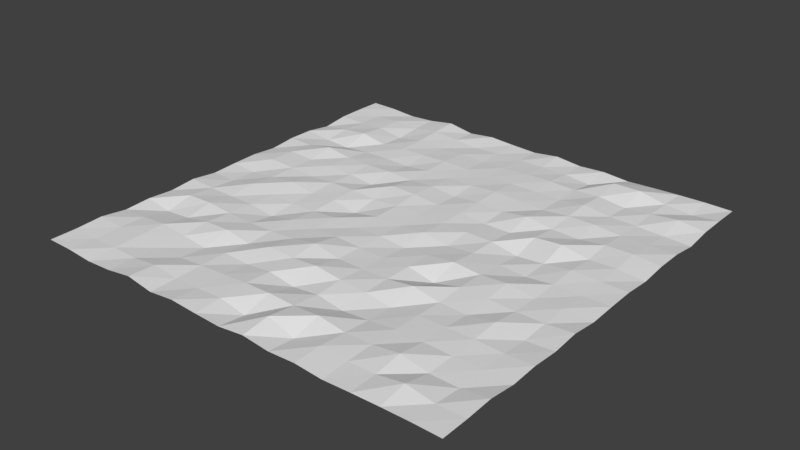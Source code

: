 # Source: surf16x16.blend  (saved by Blender 2.79.0; exported with 4.5.12 LTS)
import bpy
from mathutils import Matrix  # noqa: F401  (used for matrix-valued properties, if any)

bpy.ops.wm.read_factory_settings(use_empty=True)
scene = bpy.context.scene
scene.name = 'Scene'

# ---- collections
col_collection_1 = bpy.data.collections.new('Collection 1'); scene.collection.children.link(col_collection_1)

# ---- world
world_world = bpy.data.worlds.new('World'); scene.world = world_world
world_world.color = (0.05088, 0.05088, 0.05088)
world_world.use_sun_shadow = False
world_world.sun_shadow_jitter_overblur = 0.0
world_world.cycles.sampling_method = 'MANUAL'

# ---- meshes
me_plane = bpy.data.meshes.new('Plane')
me_plane.from_pydata([(-8.0, -8.0, 0.2525), (8.0, -8.0, 0.2525), (-8.0, 8.0, 0.2525), (8.0, 8.0, 0.2525), (-7.0, -8.0, 0.2387), (-6.0, -8.0, 0.163), (-5.0, -8.0, 0.2145), (-4.0, -8.0, 0.3591), (-3.0, -8.0, 0.1908), (-2.0, -8.0, 0.2969), (-1.0, -8.0, 0.2361), (0.0, -8.0, 0.1937), (1.0, -8.0, 0.3123), (2.0, -8.0, 0.2058), (3.0, -8.0, 0.2592), (4.0, -8.0, 0.1807), (5.0, -8.0, 0.2226), (6.0, -8.0, 0.2516), (7.0, -8.0, 0.2657), (7.0, 8.0, 0.2657), (6.0, 8.0, 0.2516), (5.0, 8.0, 0.2226), (4.0, 8.0, 0.1807), (3.0, 8.0, 0.2592), (2.0, 8.0, 0.2058), (1.0, 8.0, 0.3123), (0.0, 8.0, 0.1937), (-1.0, 8.0, 0.2361), (-2.0, 8.0, 0.2969), (-3.0, 8.0, 0.1908), (-4.0, 8.0, 0.3591), (-5.0, 8.0, 0.2145), (-6.0, 8.0, 0.163), (-7.0, 8.0, 0.2387), (-8.0, 7.0, 0.2654), (-8.0, 6.0, 0.2555), (-8.0, 5.0, 0.1313), (-8.0, 4.0, 0.2606), (-8.0, 3.0, 0.2624), (-8.0, 2.0, 0.1671), (-8.0, 1.0, 0.2422), (-8.0, 2.328e-09, 0.2166), (-8.0, -1.0, 0.1703), (-8.0, -2.0, 0.283), (-8.0, -3.0, 0.1929), (-8.0, -4.0, 0.2519), (-8.0, -5.0, 0.1945), (-8.0, -6.0, 0.3151), (-8.0, -7.0, 0.26), (8.0, -7.0, 0.26), (8.0, -6.0, 0.3151), (8.0, -5.0, 0.1945), (8.0, -4.0, 0.2519), (8.0, -3.0, 0.1929), (8.0, -2.0, 0.283), (8.0, -1.0, 0.1703), (8.0, 4.657e-10, 0.2166), (8.0, 1.0, 0.2422), (8.0, 2.0, 0.1671), (8.0, 3.0, 0.2624), (8.0, 4.0, 0.2606), (8.0, 5.0, 0.1313), (8.0, 6.0, 0.2555), (8.0, 7.0, 0.2654), (-7.0, -7.0, 0.2184), (-7.0, -6.0, 0.2477), (-7.0, -5.0, 0.2263), (-7.0, -4.0, 0.06898), (-7.0, -3.0, 0.3049), (-7.0, -2.0, 0.2288), (-7.0, -1.0, 0.1638), (-7.0, 2.328e-09, 0.1454), (-7.0, 1.0, 0.3189), (-7.0, 2.0, 0.308), (-7.0, 3.0, 0.2436), (-7.0, 4.0, 0.1381), (-7.0, 5.0, 0.2619), (-7.0, 6.0, 0.2249), (-7.0, 7.0, 0.204), (-6.0, -7.0, 0.2378), (-6.0, -6.0, 0.2705), (-6.0, -5.0, 0.3007), (-6.0, -4.0, 0.1414), (-6.0, -3.0, 0.3327), (-6.0, -2.0, 0.2063), (-6.0, -1.0, 0.3318), (-6.0, 0.0, 0.2407), (-6.0, 1.0, 0.2637), (-6.0, 2.0, 0.2514), (-6.0, 3.0, 0.4209), (-6.0, 4.0, 0.08234), (-6.0, 5.0, 0.3517), (-6.0, 6.0, 0.2652), (-6.0, 7.0, 0.2597), (-5.0, -7.0, 0.2099), (-5.0, -6.0, 0.1551), (-5.0, -5.0, 0.1987), (-5.0, -4.0, 0.312), (-5.0, -3.0, 0.2526), (-5.0, -2.0, 0.2085), (-5.0, -1.0, 0.2108), (-5.0, 1.863e-09, 0.3417), (-5.0, 1.0, 0.2057), (-5.0, 2.0, 0.2941), (-5.0, 3.0, 0.2701), (-5.0, 4.0, 0.1631), (-5.0, 5.0, 0.1658), (-5.0, 6.0, 0.1088), (-5.0, 7.0, 0.1932), (-4.0, -7.0, 0.3209), (-4.0, -6.0, 0.1524), (-4.0, -5.0, 0.08305), (-4.0, -4.0, 0.3402), (-4.0, -3.0, 0.2078), (-4.0, -2.0, 0.06735), (-4.0, -1.0, 0.1688), (-4.0, -5.122e-09, 0.1984), (-4.0, 1.0, 0.2544), (-4.0, 2.0, 0.2186), (-4.0, 3.0, 0.2552), (-4.0, 4.0, 0.1809), (-4.0, 5.0, 0.2445), (-4.0, 6.0, 0.2642), (-4.0, 7.0, 0.3182), (-3.0, -7.0, 0.2001), (-3.0, -6.0, 0.2393), (-3.0, -5.0, 0.2492), (-3.0, -4.0, 0.1704), (-3.0, -3.0, 0.2335), (-3.0, -2.0, 0.2627), (-3.0, -1.0, 0.1893), (-3.0, -5.122e-09, 0.2346), (-3.0, 1.0, 0.2703), (-3.0, 2.0, 0.1096), (-3.0, 3.0, 0.2713), (-3.0, 4.0, 0.1493), (-3.0, 5.0, 0.2478), (-3.0, 6.0, 0.2142), (-3.0, 7.0, 0.2453), (-2.0, -7.0, 0.2421), (-2.0, -6.0, 0.2817), (-2.0, -5.0, 0.1975), (-2.0, -4.0, 0.3988), (-2.0, -3.0, 0.2914), (-2.0, -2.0, 0.2516), (-2.0, -1.0, 0.2724), (-2.0, 1.863e-09, 0.06162), (-2.0, 1.0, 0.2096), (-2.0, 2.0, 0.358), (-2.0, 3.0, 0.228), (-2.0, 4.0, 0.2615), (-2.0, 5.0, 0.2943), (-2.0, 6.0, 0.2423), (-2.0, 7.0, 0.1685), (-1.0, -7.0, 0.2793), (-1.0, -6.0, 0.3474), (-1.0, -5.0, 0.2951), (-1.0, -4.0, 0.3502), (-1.0, -3.0, 0.4539), (-1.0, -2.0, 0.2922), (-1.0, -1.0, 0.2191), (-1.0, 1.863e-09, 0.2435), (-1.0, 1.0, 0.2692), (-1.0, 2.0, 0.341), (-1.0, 3.0, 0.2945), (-1.0, 4.0, 0.2438), (-1.0, 5.0, 0.2545), (-1.0, 6.0, 0.2003), (-1.0, 7.0, 0.1933), (0.0, -7.0, 0.08364), (0.0, -6.0, 0.3755), (0.0, -5.0, 0.134), (0.0, -4.0, 0.4315), (0.0, -3.0, 0.2485), (0.0, -2.0, 0.2337), (0.0, -1.0, 0.2488), (0.0, 1.863e-09, 0.2249), (0.0, 1.0, 0.2441), (0.0, 2.0, 0.2472), (0.0, 3.0, 0.1892), (0.0, 4.0, 0.2603), (0.0, 5.0, 0.2522), (0.0, 6.0, 0.2494), (0.0, 7.0, 0.2131), (1.0, -7.0, 0.458), (1.0, -6.0, 0.3375), (1.0, -5.0, 0.2408), (1.0, -4.0, 0.3104), (1.0, -3.0, 0.2431), (1.0, -2.0, 0.2155), (1.0, -1.0, 0.149), (1.0, -5.588e-09, 0.3169), (1.0, 1.0, 0.2533), (1.0, 2.0, 0.2641), (1.0, 3.0, 0.2741), (1.0, 4.0, 0.321), (1.0, 5.0, 0.265), (1.0, 6.0, 0.2809), (1.0, 7.0, 0.2282), (2.0, -7.0, 0.1213), (2.0, -6.0, 0.3956), (2.0, -5.0, 0.07799), (2.0, -4.0, 0.2417), (2.0, -3.0, 0.2609), (2.0, -2.0, 0.2573), (2.0, -1.0, 0.2407), (2.0, 1.863e-09, 0.1602), (2.0, 1.0, 0.2566), (2.0, 2.0, 0.1722), (2.0, 3.0, 0.2342), (2.0, 4.0, 0.277), (2.0, 5.0, 0.2508), (2.0, 6.0, 0.3038), (2.0, 7.0, 0.2106), (3.0, -7.0, 0.3043), (3.0, -6.0, 0.2401), (3.0, -5.0, 0.1516), (3.0, -4.0, 0.1073), (3.0, -3.0, 0.3883), (3.0, -2.0, 0.04602), (3.0, -1.0, 0.3483), (3.0, 1.863e-09, 0.2427), (3.0, 1.0, 0.2413), (3.0, 2.0, 0.1625), (3.0, 3.0, 0.3741), (3.0, 4.0, 0.2385), (3.0, 5.0, 0.2351), (3.0, 6.0, 0.2508), (3.0, 7.0, 0.1035), (4.0, -7.0, 0.2273), (4.0, -6.0, 0.2565), (4.0, -5.0, 0.2543), (4.0, -4.0, 0.2428), (4.0, -3.0, 0.2074), (4.0, -2.0, 0.2778), (4.0, -1.0, 0.2614), (4.0, 2.328e-09, 0.1735), (4.0, 1.0, 0.06203), (4.0, 2.0, 0.3278), (4.0, 3.0, 0.234), (4.0, 4.0, 0.3226), (4.0, 5.0, 0.3744), (4.0, 6.0, 0.3121), (4.0, 7.0, 0.4581), (5.0, -7.0, 0.256), (5.0, -6.0, 0.3947), (5.0, -5.0, 0.2552), (5.0, -4.0, 0.2478), (5.0, -3.0, 0.1706), (5.0, -2.0, 0.2563), (5.0, -1.0, 0.3309), (5.0, 1.863e-09, 0.1113), (5.0, 1.0, 0.1384), (5.0, 2.0, 0.4026), (5.0, 3.0, 0.1968), (5.0, 4.0, 0.3306), (5.0, 5.0, 0.2373), (5.0, 6.0, 0.1865), (5.0, 7.0, 0.4646), (6.0, -7.0, 0.4201), (6.0, -6.0, 0.1931), (6.0, -5.0, 0.2229), (6.0, -4.0, 0.2678), (6.0, -3.0, 0.3359), (6.0, -2.0, 0.2081), (6.0, -1.0, 0.1887), (6.0, -6.054e-09, 0.2117), (6.0, 1.0, 0.2811), (6.0, 2.0, 0.2189), (6.0, 3.0, 0.3187), (6.0, 4.0, 0.2476), (6.0, 5.0, 0.2123), (6.0, 6.0, 0.2727), (6.0, 7.0, 0.2603), (7.0, -7.0, 0.2481), (7.0, -6.0, 0.1723), (7.0, -5.0, 0.217), (7.0, -4.0, 0.2216), (7.0, -3.0, 0.1374), (7.0, -2.0, 0.2007), (7.0, -1.0, 0.2377), (7.0, 5.843e-08, 0.1963), (7.0, 1.0, 0.243), (7.0, 2.0, 0.2543), (7.0, 3.0, 0.3392), (7.0, 4.0, 0.2612), (7.0, 5.0, 0.1729), (7.0, 6.0, 0.3718), (7.0, 7.0, 0.1615)], [], [(288, 63, 3, 19), (34, 78, 33, 2), (78, 93, 32, 33), (93, 108, 31, 32), (108, 123, 30, 31), (123, 138, 29, 30), (138, 153, 28, 29), (153, 168, 27, 28), (168, 183, 26, 27), (183, 198, 25, 26), (198, 213, 24, 25), (213, 228, 23, 24), (228, 243, 22, 23), (243, 258, 21, 22), (258, 273, 20, 21), (273, 288, 19, 20), (17, 18, 274, 259), (259, 274, 275, 260), (260, 275, 276, 261), (261, 276, 277, 262), (262, 277, 278, 263), (263, 278, 279, 264), (264, 279, 280, 265), (265, 280, 281, 266), (266, 281, 282, 267), (267, 282, 283, 268), (268, 283, 284, 269), (269, 284, 285, 270), (270, 285, 286, 271), (271, 286, 287, 272), (272, 287, 288, 273), (16, 17, 259, 244), (244, 259, 260, 245), (245, 260, 261, 246), (246, 261, 262, 247), (247, 262, 263, 248), (248, 263, 264, 249), (249, 264, 265, 250), (250, 265, 266, 251), (251, 266, 267, 252), (252, 267, 268, 253), (253, 268, 269, 254), (254, 269, 270, 255), (255, 270, 271, 256), (256, 271, 272, 257), (257, 272, 273, 258), (15, 16, 244, 229), (229, 244, 245, 230), (230, 245, 246, 231), (231, 246, 247, 232), (232, 247, 248, 233), (233, 248, 249, 234), (234, 249, 250, 235), (235, 250, 251, 236), (236, 251, 252, 237), (237, 252, 253, 238), (238, 253, 254, 239), (239, 254, 255, 240), (240, 255, 256, 241), (241, 256, 257, 242), (242, 257, 258, 243), (14, 15, 229, 214), (214, 229, 230, 215), (215, 230, 231, 216), (216, 231, 232, 217), (217, 232, 233, 218), (218, 233, 234, 219), (219, 234, 235, 220), (220, 235, 236, 221), (221, 236, 237, 222), (222, 237, 238, 223), (223, 238, 239, 224), (224, 239, 240, 225), (225, 240, 241, 226), (226, 241, 242, 227), (227, 242, 243, 228), (13, 14, 214, 199), (199, 214, 215, 200), (200, 215, 216, 201), (201, 216, 217, 202), (202, 217, 218, 203), (203, 218, 219, 204), (204, 219, 220, 205), (205, 220, 221, 206), (206, 221, 222, 207), (207, 222, 223, 208), (208, 223, 224, 209), (209, 224, 225, 210), (210, 225, 226, 211), (211, 226, 227, 212), (212, 227, 228, 213), (12, 13, 199, 184), (184, 199, 200, 185), (185, 200, 201, 186), (186, 201, 202, 187), (187, 202, 203, 188), (188, 203, 204, 189), (189, 204, 205, 190), (190, 205, 206, 191), (191, 206, 207, 192), (192, 207, 208, 193), (193, 208, 209, 194), (194, 209, 210, 195), (195, 210, 211, 196), (196, 211, 212, 197), (197, 212, 213, 198), (11, 12, 184, 169), (169, 184, 185, 170), (170, 185, 186, 171), (171, 186, 187, 172), (172, 187, 188, 173), (173, 188, 189, 174), (174, 189, 190, 175), (175, 190, 191, 176), (176, 191, 192, 177), (177, 192, 193, 178), (178, 193, 194, 179), (179, 194, 195, 180), (180, 195, 196, 181), (181, 196, 197, 182), (182, 197, 198, 183), (10, 11, 169, 154), (154, 169, 170, 155), (155, 170, 171, 156), (156, 171, 172, 157), (157, 172, 173, 158), (158, 173, 174, 159), (159, 174, 175, 160), (160, 175, 176, 161), (161, 176, 177, 162), (162, 177, 178, 163), (163, 178, 179, 164), (164, 179, 180, 165), (165, 180, 181, 166), (166, 181, 182, 167), (167, 182, 183, 168), (9, 10, 154, 139), (139, 154, 155, 140), (140, 155, 156, 141), (141, 156, 157, 142), (142, 157, 158, 143), (143, 158, 159, 144), (144, 159, 160, 145), (145, 160, 161, 146), (146, 161, 162, 147), (147, 162, 163, 148), (148, 163, 164, 149), (149, 164, 165, 150), (150, 165, 166, 151), (151, 166, 167, 152), (152, 167, 168, 153), (8, 9, 139, 124), (124, 139, 140, 125), (125, 140, 141, 126), (126, 141, 142, 127), (127, 142, 143, 128), (128, 143, 144, 129), (129, 144, 145, 130), (130, 145, 146, 131), (131, 146, 147, 132), (132, 147, 148, 133), (133, 148, 149, 134), (134, 149, 150, 135), (135, 150, 151, 136), (136, 151, 152, 137), (137, 152, 153, 138), (7, 8, 124, 109), (109, 124, 125, 110), (110, 125, 126, 111), (111, 126, 127, 112), (112, 127, 128, 113), (113, 128, 129, 114), (114, 129, 130, 115), (115, 130, 131, 116), (116, 131, 132, 117), (117, 132, 133, 118), (118, 133, 134, 119), (119, 134, 135, 120), (120, 135, 136, 121), (121, 136, 137, 122), (122, 137, 138, 123), (6, 7, 109, 94), (94, 109, 110, 95), (95, 110, 111, 96), (96, 111, 112, 97), (97, 112, 113, 98), (98, 113, 114, 99), (99, 114, 115, 100), (100, 115, 116, 101), (101, 116, 117, 102), (102, 117, 118, 103), (103, 118, 119, 104), (104, 119, 120, 105), (105, 120, 121, 106), (106, 121, 122, 107), (107, 122, 123, 108), (5, 6, 94, 79), (79, 94, 95, 80), (80, 95, 96, 81), (81, 96, 97, 82), (82, 97, 98, 83), (83, 98, 99, 84), (84, 99, 100, 85), (85, 100, 101, 86), (86, 101, 102, 87), (87, 102, 103, 88), (88, 103, 104, 89), (89, 104, 105, 90), (90, 105, 106, 91), (91, 106, 107, 92), (92, 107, 108, 93), (4, 5, 79, 64), (64, 79, 80, 65), (65, 80, 81, 66), (66, 81, 82, 67), (67, 82, 83, 68), (68, 83, 84, 69), (69, 84, 85, 70), (70, 85, 86, 71), (71, 86, 87, 72), (72, 87, 88, 73), (73, 88, 89, 74), (74, 89, 90, 75), (75, 90, 91, 76), (76, 91, 92, 77), (77, 92, 93, 78), (0, 4, 64, 48), (48, 64, 65, 47), (47, 65, 66, 46), (46, 66, 67, 45), (45, 67, 68, 44), (44, 68, 69, 43), (43, 69, 70, 42), (42, 70, 71, 41), (41, 71, 72, 40), (40, 72, 73, 39), (39, 73, 74, 38), (38, 74, 75, 37), (37, 75, 76, 36), (36, 76, 77, 35), (35, 77, 78, 34), (18, 1, 49, 274), (274, 49, 50, 275), (275, 50, 51, 276), (276, 51, 52, 277), (277, 52, 53, 278), (278, 53, 54, 279), (279, 54, 55, 280), (280, 55, 56, 281), (281, 56, 57, 282), (282, 57, 58, 283), (283, 58, 59, 284), (284, 59, 60, 285), (285, 60, 61, 286), (286, 61, 62, 287), (287, 62, 63, 288)])
me_plane.use_remesh_preserve_volume = False
me_plane.use_remesh_preserve_attributes = False
me_plane.use_mirror_vertex_groups = False
me_plane.update()

# ---- objects
ob_plane = bpy.data.objects.new('Plane', me_plane)

# ---- transforms, parenting, visibility, modifiers, constraints
ob_plane.location = (0.0, 0.0, 0.0)
ob_plane.lineart.crease_threshold = 0.0

# ---- collection membership
col_collection_1.objects.link(ob_plane)

# ---- scene / render settings (as saved in the file)
scene.frame_start = 1; scene.frame_end = 250; scene.frame_set(1)
scene.render.engine = 'BLENDER_EEVEE_NEXT'
scene.render.resolution_percentage = 50
scene.render.dither_intensity = 0.0
scene.cycles.use_denoising = False
scene.cycles.samples = 128
scene.cycles.sampling_pattern = 'TABULATED_SOBOL'
scene.cycles.use_adaptive_sampling = False
scene.cycles.use_light_tree = False
scene.cycles.blur_glossy = 0.0
scene.cycles.sample_clamp_indirect = 0.0
scene.view_settings.view_transform = 'Standard'
bpy.context.view_layer.update()

# ---- added for rendering (the .blend has no active camera and no usable light): camera, sun
cam_auto = bpy.data.cameras.new('AutoCamera')
cam_auto.lens = 50.0
cam_auto.sensor_width = 36.0
cam_auto.clip_end = 1000.0
ob_auto_camera = bpy.data.objects.new('AutoCamera', cam_auto)
scene.collection.objects.link(ob_auto_camera)
ob_auto_camera.location = (20.939, -25.1268, 17.0065)
ob_auto_camera.rotation_euler = (1.09748, -7.21219e-08, 0.694738)
scene.camera = ob_auto_camera
light_auto_sun = bpy.data.lights.new('AutoSun', 'SUN')
light_auto_sun.energy = 3.0
light_auto_sun.angle = 0.0523599
ob_auto_sun = bpy.data.objects.new('AutoSun', light_auto_sun)
scene.collection.objects.link(ob_auto_sun)
ob_auto_sun.rotation_euler = (0.872665, 0.174533, 0.523599)
bpy.context.view_layer.update()
